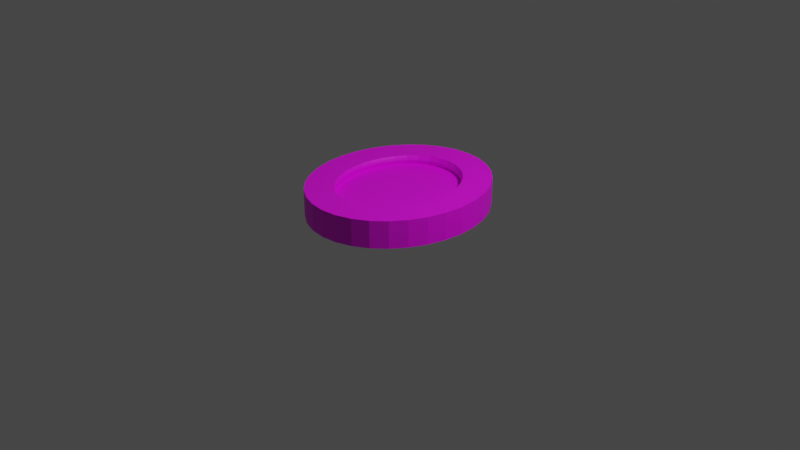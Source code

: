 # Source: quadroCircular.blend  (saved by Blender 2.92.15; exported with 4.5.12 LTS)
import bpy
from mathutils import Matrix  # noqa: F401  (used for matrix-valued properties, if any)

bpy.ops.wm.read_factory_settings(use_empty=True)
scene = bpy.context.scene
scene.name = 'Scene'

# ---- collections
col_collection = bpy.data.collections.new('Collection'); scene.collection.children.link(col_collection)

# ---- images (referenced by path relative to the original .blend; pixels are not part of the script)
import os
ASSET_DIR = os.environ.get("B2B_ASSET_DIR", "")  # directory of the original .blend (textures are referenced by path, not embedded)
HERE = os.path.dirname(os.path.abspath(__file__))  # packed textures are extracted next to this script under _unpacked/

def load_image(name, relpath, width, height, colorspace="sRGB"):
    """Load a texture the original file referenced (path relative to the .blend, or extracted next to this script)."""
    p = next((c for c in (os.path.join(HERE, relpath), os.path.join(ASSET_DIR, relpath)) if relpath and os.path.exists(c)), "")
    if p:
        img = bpy.data.images.load(p, check_existing=True)
        img.name = name
    else:  # same state as the original file: an image datablock whose file is absent (Cycles renders it pink)
        img = bpy.data.images.new(name, width, height)
        img.source = "FILE"
        img.filepath = "//" + (relpath or name)
    img.colorspace_settings.name = colorspace
    return img
img_cicular_jpg = load_image('cicular.jpg', 'cicular.jpg', 1024, 1024, 'sRGB')

# ---- materials (node trees are filled in below, after node groups)
mat_material_001 = bpy.data.materials.new('Material.001')
mat_material_001.use_transparent_shadow = False

# ---- material node trees
mat_material_001.use_nodes = True; mat_material_001.node_tree.nodes.clear()
_N = mat_material_001.node_tree.nodes; _L = mat_material_001.node_tree.links
n0 = _N.new('ShaderNodeBsdfPrincipled'); n0.name = 'Principled BSDF'; n0.location = (10, 300)
n0.distribution = 'GGX'
n0.subsurface_method = 'BURLEY'
n0.inputs[3].default_value = 1.45
n0.inputs[27].default_value = (0.0, 0.0, 0.0, 1.0)
n0.inputs[28].default_value = 1.0
n1 = _N.new('ShaderNodeOutputMaterial'); n1.name = 'Material Output'; n1.location = (300, 300)
n2 = _N.new('ShaderNodeTexImage'); n2.name = 'Image Texture'; n2.location = (-280, 275)
n2.image = img_cicular_jpg
_L.new(n0.outputs[0], n1.inputs[0])
_L.new(n2.outputs[0], n0.inputs[0])
n1.is_active_output = True

# ---- world
world_world = bpy.data.worlds.new('World'); scene.world = world_world
world_world.use_nodes = True; world_world.node_tree.nodes.clear()
_N = world_world.node_tree.nodes; _L = world_world.node_tree.links
n0 = _N.new('ShaderNodeOutputWorld'); n0.name = 'World Output'; n0.location = (300, 300)
n1 = _N.new('ShaderNodeBackground'); n1.name = 'Background'; n1.location = (10, 300)
n1.inputs[0].default_value = (0.05088, 0.05088, 0.05088, 1.0)
_L.new(n1.outputs[0], n0.inputs[0])
n0.is_active_output = True
world_world.color = (0.05088, 0.05088, 0.05088)
world_world.use_sun_shadow = False
world_world.sun_shadow_jitter_overblur = 0.0

# ---- cameras
cam_camera = bpy.data.cameras.new('Camera')
cam_camera.clip_end = 100.0
cam_camera.ortho_scale = 7.314

# ---- lights
light_light = bpy.data.lights.new('Light', 'POINT')
light_light.transmission_factor = 0.0
light_light.energy = 1000.0
light_light.shadow_soft_size = 0.1
light_light.shadow_maximum_resolution = 0.006
light_light.use_absolute_resolution = True

# ---- meshes
me_cylinder_001 = bpy.data.meshes.new('Cylinder.001')
me_cylinder_001.from_pydata([(1.005e-08, 1.0, 0.142), (1.005e-08, 1.0, 0.429), (0.1684, 0.9808, 0.142), (0.1684, 0.9808, 0.429), (0.3304, 0.9239, 0.142), (0.3304, 0.9239, 0.429), (0.4797, 0.8315, 0.142), (0.4797, 0.8315, 0.429), (0.6105, 0.7071, 0.142), (0.6105, 0.7071, 0.429), (0.7179, 0.5556, 0.142), (0.7179, 0.5556, 0.429), (0.7977, 0.3827, 0.142), (0.7977, 0.3827, 0.429), (0.8468, 0.1951, 0.142), (0.8468, 0.1951, 0.429), (0.8634, 7.55e-08, 0.142), (0.8634, 7.55e-08, 0.429), (0.8468, -0.1951, 0.142), (0.8468, -0.1951, 0.429), (0.7977, -0.3827, 0.142), (0.7977, -0.3827, 0.429), (0.7179, -0.5556, 0.142), (0.7179, -0.5556, 0.429), (0.6105, -0.7071, 0.142), (0.6105, -0.7071, 0.429), (0.4797, -0.8315, 0.142), (0.4797, -0.8315, 0.429), (0.3304, -0.9239, 0.142), (0.3304, -0.9239, 0.429), (0.1684, -0.9808, 0.142), (0.1684, -0.9808, 0.429), (-2.713e-07, -1.0, 0.142), (-2.713e-07, -1.0, 0.429), (-0.1684, -0.9808, 0.142), (-0.1684, -0.9808, 0.429), (-0.3304, -0.9239, 0.142), (-0.3304, -0.9239, 0.429), (-0.4797, -0.8315, 0.142), (-0.4797, -0.8315, 0.429), (-0.6105, -0.7071, 0.142), (-0.6105, -0.7071, 0.429), (-0.7179, -0.5556, 0.142), (-0.7179, -0.5556, 0.429), (-0.7977, -0.3827, 0.142), (-0.7977, -0.3827, 0.429), (-0.8468, -0.1951, 0.142), (-0.8468, -0.1951, 0.429), (-0.8634, 9.656e-07, 0.142), (-0.8634, 9.656e-07, 0.429), (-0.8468, 0.1951, 0.142), (-0.8468, 0.1951, 0.429), (-0.7977, 0.3827, 0.142), (-0.7977, 0.3827, 0.429), (-0.7179, 0.5556, 0.142), (-0.7179, 0.5556, 0.429), (-0.6105, 0.7071, 0.142), (-0.6105, 0.7071, 0.429), (-0.4797, 0.8315, 0.142), (-0.4797, 0.8315, 0.429), (-0.3304, 0.9239, 0.142), (-0.3304, 0.9239, 0.429), (-0.1684, 0.9808, 0.142), (-0.1684, 0.9808, 0.429), (4.321e-08, 0.6992, 0.429), (0.1112, 0.6858, 0.429), (0.218, 0.646, 0.429), (0.3165, 0.5814, 0.429), (0.4029, 0.4944, 0.429), (0.4737, 0.3885, 0.429), (0.5264, 0.2676, 0.429), (0.5588, 0.1364, 0.429), (0.5698, 1.407e-07, 0.429), (0.5588, -0.1364, 0.429), (0.5264, -0.2676, 0.429), (0.4737, -0.3885, 0.429), (0.4029, -0.4944, 0.429), (0.3165, -0.5814, 0.429), (0.218, -0.646, 0.429), (0.1112, -0.6858, 0.429), (-1.424e-07, -0.6992, 0.429), (-0.1112, -0.6858, 0.429), (-0.218, -0.646, 0.429), (-0.3165, -0.5814, 0.429), (-0.4029, -0.4944, 0.429), (-0.4737, -0.3885, 0.429), (-0.5264, -0.2676, 0.429), (-0.5588, -0.1364, 0.429), (-0.5698, 7.631e-07, 0.429), (-0.5588, 0.1364, 0.429), (-0.5264, 0.2676, 0.429), (-0.4737, 0.3885, 0.429), (-0.4029, 0.4944, 0.429), (-0.3165, 0.5814, 0.429), (-0.218, 0.646, 0.429), (-0.1112, 0.6858, 0.429), (0.1101, 0.6741, 0.335), (4.295e-08, 0.6873, 0.335), (0.216, 0.635, 0.335), (0.3135, 0.5715, 0.335), (0.399, 0.486, 0.335), (0.4692, 0.3819, 0.335), (0.5214, 0.263, 0.335), (0.5535, 0.1341, 0.335), (0.5643, 1.437e-07, 0.335), (0.5535, -0.1341, 0.335), (0.5214, -0.263, 0.335), (0.4692, -0.3819, 0.335), (0.399, -0.486, 0.335), (0.3135, -0.5715, 0.335), (0.216, -0.635, 0.335), (0.1101, -0.6741, 0.335), (-1.409e-07, -0.6873, 0.335), (-0.1101, -0.6741, 0.335), (-0.216, -0.635, 0.335), (-0.3135, -0.5715, 0.335), (-0.399, -0.486, 0.335), (-0.4692, -0.3819, 0.335), (-0.5214, -0.263, 0.335), (-0.5535, -0.1341, 0.335), (-0.5643, 7.555e-07, 0.335), (-0.5535, 0.1341, 0.335), (-0.5214, 0.263, 0.335), (-0.4692, 0.3819, 0.335), (-0.399, 0.486, 0.335), (-0.3135, 0.5715, 0.335), (-0.216, 0.635, 0.335), (-0.1101, 0.6741, 0.335), (-0.3073, 0.5622, 0.382), (-0.2116, 0.6247, 0.382), (-1.36e-07, -0.6762, 0.382), (-0.1079, -0.6632, 0.382), (0.3073, 0.5622, 0.382), (0.3911, 0.4781, 0.382), (-0.1079, 0.6632, 0.382), (-0.2116, -0.6247, 0.382), (0.4598, 0.3757, 0.382), (4.422e-08, 0.6762, 0.382), (-0.3073, -0.5622, 0.382), (0.5109, 0.2588, 0.382), (-0.3911, -0.4781, 0.382), (0.5424, 0.1319, 0.382), (-0.4598, -0.3757, 0.382), (0.553, 1.464e-07, 0.382), (-0.5109, -0.2588, 0.382), (0.5424, -0.1319, 0.382), (-0.5424, -0.1319, 0.382), (0.5109, -0.2588, 0.382), (-0.553, 7.482e-07, 0.382), (0.4598, -0.3757, 0.382), (-0.5424, 0.1319, 0.382), (0.3911, -0.4781, 0.382), (-0.5109, 0.2588, 0.382), (0.3073, -0.5622, 0.382), (-0.4598, 0.3757, 0.382), (0.2116, -0.6247, 0.382), (0.1079, 0.6632, 0.382), (-0.3911, 0.4781, 0.382), (0.1079, -0.6632, 0.382), (0.2116, 0.6247, 0.382), (-0.214, 0.6353, 0.4055), (-0.1091, -0.6745, 0.4055), (0.3954, 0.4863, 0.4055), (-0.1091, 0.6745, 0.4055), (-0.214, -0.6353, 0.4055), (0.465, 0.3821, 0.4055), (4.39e-08, 0.6877, 0.4055), (-0.3107, -0.5718, 0.4055), (0.5167, 0.2632, 0.4055), (-0.3954, -0.4863, 0.4055), (0.5485, 0.1342, 0.4055), (-0.465, -0.3821, 0.4055), (0.5592, 1.436e-07, 0.4055), (-0.5167, -0.2632, 0.4055), (0.5485, -0.1342, 0.4055), (-0.5485, -0.1342, 0.4055), (0.5167, -0.2632, 0.4055), (-0.5592, 7.557e-07, 0.4055), (0.465, -0.3821, 0.4055), (-0.5485, 0.1342, 0.4055), (0.3954, -0.4863, 0.4055), (-0.5167, 0.2632, 0.4055), (0.3107, -0.5718, 0.4055), (-0.465, 0.3821, 0.4055), (0.214, -0.6353, 0.4055), (0.1091, 0.6745, 0.4055), (-0.3954, 0.4863, 0.4055), (0.1091, -0.6745, 0.4055), (0.214, 0.6353, 0.4055), (-0.3107, 0.5718, 0.4055), (-1.383e-07, -0.6877, 0.4055), (0.3107, 0.5718, 0.4055)], [], [(0, 1, 3, 2), (2, 3, 5, 4), (4, 5, 7, 6), (6, 7, 9, 8), (8, 9, 11, 10), (10, 11, 13, 12), (12, 13, 15, 14), (14, 15, 17, 16), (16, 17, 19, 18), (18, 19, 21, 20), (20, 21, 23, 22), (22, 23, 25, 24), (24, 25, 27, 26), (26, 27, 29, 28), (28, 29, 31, 30), (30, 31, 33, 32), (32, 33, 35, 34), (34, 35, 37, 36), (36, 37, 39, 38), (38, 39, 41, 40), (40, 41, 43, 42), (42, 43, 45, 44), (44, 45, 47, 46), (46, 47, 49, 48), (48, 49, 51, 50), (50, 51, 53, 52), (52, 53, 55, 54), (54, 55, 57, 56), (56, 57, 59, 58), (58, 59, 61, 60), (5, 3, 65, 66), (60, 61, 63, 62), (62, 63, 1, 0), (0, 2, 4, 6, 8, 10, 12, 14, 16, 18, 20, 22, 24, 26, 28, 30, 32, 34, 36, 38, 40, 42, 44, 46, 48, 50, 52, 54, 56, 58, 60, 62), (129, 128, 125, 126), (23, 21, 74, 75), (41, 39, 83, 84), (59, 57, 92, 93), (15, 13, 70, 71), (33, 31, 79, 80), (51, 49, 88, 89), (7, 5, 66, 67), (25, 23, 75, 76), (43, 41, 84, 85), (61, 59, 93, 94), (17, 15, 71, 72), (35, 33, 80, 81), (53, 51, 89, 90), (9, 7, 67, 68), (27, 25, 76, 77), (45, 43, 85, 86), (63, 61, 94, 95), (19, 17, 72, 73), (37, 35, 81, 82), (55, 53, 90, 91), (11, 9, 68, 69), (29, 27, 77, 78), (47, 45, 86, 87), (3, 1, 64, 65), (1, 63, 95, 64), (21, 19, 73, 74), (39, 37, 82, 83), (57, 55, 91, 92), (13, 11, 69, 70), (31, 29, 78, 79), (49, 47, 87, 88), (96, 97, 127, 126, 125, 124, 123, 122, 121, 120, 119, 118, 117, 116, 115, 114, 113, 112, 111, 110, 109, 108, 107, 106, 105, 104, 103, 102, 101, 100, 99, 98), (131, 130, 112, 113), (133, 132, 99, 100), (134, 129, 126, 127), (135, 131, 113, 114), (136, 133, 100, 101), (137, 134, 127, 97), (138, 135, 114, 115), (139, 136, 101, 102), (140, 138, 115, 116), (141, 139, 102, 103), (142, 140, 116, 117), (143, 141, 103, 104), (144, 142, 117, 118), (145, 143, 104, 105), (146, 144, 118, 119), (147, 145, 105, 106), (148, 146, 119, 120), (149, 147, 106, 107), (150, 148, 120, 121), (151, 149, 107, 108), (152, 150, 121, 122), (153, 151, 108, 109), (154, 152, 122, 123), (155, 153, 109, 110), (156, 137, 97, 96), (157, 154, 123, 124), (158, 155, 110, 111), (159, 156, 96, 98), (128, 157, 124, 125), (130, 158, 111, 112), (132, 159, 98, 99), (191, 188, 159, 132), (190, 187, 158, 130), (189, 186, 157, 128), (188, 185, 156, 159), (187, 184, 155, 158), (186, 183, 154, 157), (185, 166, 137, 156), (184, 182, 153, 155), (183, 181, 152, 154), (182, 180, 151, 153), (181, 179, 150, 152), (180, 178, 149, 151), (179, 177, 148, 150), (178, 176, 147, 149), (177, 175, 146, 148), (176, 174, 145, 147), (175, 173, 144, 146), (174, 172, 143, 145), (173, 171, 142, 144), (172, 170, 141, 143), (171, 169, 140, 142), (170, 168, 139, 141), (169, 167, 138, 140), (168, 165, 136, 139), (167, 164, 135, 138), (166, 163, 134, 137), (165, 162, 133, 136), (164, 161, 131, 135), (163, 160, 129, 134), (162, 191, 132, 133), (161, 190, 130, 131), (160, 189, 128, 129), (94, 93, 189, 160), (81, 80, 190, 161), (68, 67, 191, 162), (95, 94, 160, 163), (82, 81, 161, 164), (69, 68, 162, 165), (64, 95, 163, 166), (83, 82, 164, 167), (70, 69, 165, 168), (84, 83, 167, 169), (71, 70, 168, 170), (85, 84, 169, 171), (72, 71, 170, 172), (86, 85, 171, 173), (73, 72, 172, 174), (87, 86, 173, 175), (74, 73, 174, 176), (88, 87, 175, 177), (75, 74, 176, 178), (89, 88, 177, 179), (76, 75, 178, 180), (90, 89, 179, 181), (77, 76, 180, 182), (91, 90, 181, 183), (78, 77, 182, 184), (65, 64, 166, 185), (92, 91, 183, 186), (79, 78, 184, 187), (66, 65, 185, 188), (93, 92, 186, 189), (80, 79, 187, 190), (67, 66, 188, 191)])
_uv = me_cylinder_001.uv_layers.new(name='UVMap')
_uv.uv.foreach_set('vector', [0.339, 0.2251, 0.3403, 0.2, 0.3481, 0.2038, 0.3444, 0.2276, 0.3444, 0.2276, 0.3481, 0.2038, 0.3555, 0.2113, 0.3496, 0.2329, 0.3496, 0.2329, 0.3555, 0.2113, 0.3621, 0.2222, 0.3543, 0.2408, 0.3543, 0.2408, 0.3621, 0.2222, 0.3677, 0.2361, 0.3583, 0.251, 0.3583, 0.251, 0.3677, 0.2361, 0.372, 0.2523, 0.3616, 0.2632, 0.3616, 0.2632, 0.372, 0.2523, 0.3751, 0.2703, 0.3639, 0.2768, 0.3639, 0.2768, 0.3751, 0.2703, 0.3766, 0.2895, 0.365, 0.2915, 0.365, 0.2915, 0.3766, 0.2895, 0.3766, 0.3091, 0.3651, 0.3066, 0.3651, 0.3066, 0.3766, 0.3091, 0.375, 0.3285, 0.3639, 0.3215, 0.3639, 0.3215, 0.375, 0.3285, 0.372, 0.3469, 0.3615, 0.3355, 0.3615, 0.3355, 0.372, 0.3469, 0.3675, 0.3637, 0.3582, 0.3481, 0.3582, 0.3481, 0.3675, 0.3637, 0.3618, 0.3781, 0.3539, 0.3589, 0.3539, 0.3589, 0.3618, 0.3781, 0.3551, 0.3896, 0.3491, 0.3674, 0.3491, 0.3674, 0.3551, 0.3896, 0.3475, 0.3976, 0.3438, 0.3733, 0.3438, 0.3733, 0.3475, 0.3976, 0.3396, 0.4017, 0.3383, 0.3765, 0.3383, 0.3765, 0.3396, 0.4017, 0.3315, 0.4019, 0.3328, 0.3768, 0.3328, 0.3768, 0.3315, 0.4019, 0.3236, 0.3981, 0.3273, 0.3743, 0.3273, 0.3743, 0.3236, 0.3981, 0.3163, 0.3905, 0.3222, 0.3689, 0.3222, 0.3689, 0.3163, 0.3905, 0.3097, 0.3797, 0.3175, 0.3611, 0.3175, 0.3611, 0.3097, 0.3797, 0.3041, 0.3658, 0.3134, 0.3509, 0.3134, 0.3509, 0.3041, 0.3658, 0.2997, 0.3496, 0.3102, 0.3387, 0.3102, 0.3387, 0.2997, 0.3496, 0.2967, 0.3316, 0.3079, 0.325, 0.3079, 0.325, 0.2967, 0.3316, 0.2952, 0.3124, 0.3067, 0.3104, 0.3067, 0.3104, 0.2952, 0.3124, 0.2952, 0.2928, 0.3067, 0.2953, 0.3067, 0.2953, 0.2952, 0.2928, 0.2967, 0.2734, 0.3079, 0.2804, 0.3079, 0.2804, 0.2967, 0.2734, 0.2998, 0.255, 0.3103, 0.2664, 0.3103, 0.2664, 0.2998, 0.255, 0.3042, 0.2382, 0.3136, 0.2537, 0.3136, 0.2537, 0.3042, 0.2382, 0.3099, 0.2238, 0.3178, 0.243, 0.3178, 0.243, 0.3099, 0.2238, 0.3167, 0.2123, 0.3227, 0.2345, 0.3227, 0.2345, 0.3167, 0.2123, 0.3242, 0.2043, 0.3279, 0.2286, 0.1011, 0.2128, 0.1298, 0.1899, 0.1404, 0.3052, 0.1215, 0.3211, 0.3279, 0.2286, 0.3242, 0.2043, 0.3322, 0.2002, 0.3334, 0.2254, 0.3334, 0.2254, 0.3322, 0.2002, 0.3403, 0.2, 0.339, 0.2251, 0.4964, 0.1891, 0.5038, 0.1924, 0.5107, 0.1992, 0.5169, 0.2094, 0.5222, 0.2225, 0.5264, 0.2381, 0.5292, 0.2555, 0.5307, 0.2741, 0.5307, 0.2931, 0.5292, 0.3119, 0.5264, 0.3297, 0.5222, 0.3458, 0.5169, 0.3596, 0.5107, 0.3705, 0.5038, 0.3783, 0.4964, 0.3824, 0.489, 0.3829, 0.4816, 0.3797, 0.4747, 0.3728, 0.4685, 0.3626, 0.4632, 0.3495, 0.4591, 0.3339, 0.4562, 0.3165, 0.4547, 0.2979, 0.4547, 0.2789, 0.4562, 0.2601, 0.4591, 0.2423, 0.4632, 0.2263, 0.4685, 0.2125, 0.4747, 0.2015, 0.4816, 0.1938, 0.489, 0.1896, 0.4751, 0.4605, 0.4899, 0.4883, 0.4841, 0.5, 0.4705, 0.4748, 0.03459, 0.7932, 0.02014, 0.7258, 0.06816, 0.6798, 0.0777, 0.7269, 0.2708, 0.8479, 0.2478, 0.8971, 0.2184, 0.7997, 0.2336, 0.7654, 0.2452, 0.2462, 0.2686, 0.2944, 0.2321, 0.3783, 0.2166, 0.3446, 0.01052, 0.4998, 0.01895, 0.4262, 0.06733, 0.4703, 0.06177, 0.5218, 0.1628, 0.9647, 0.1329, 0.9577, 0.1426, 0.8421, 0.1623, 0.847, 0.3114, 0.494, 0.3147, 0.5703, 0.2625, 0.5713, 0.2603, 0.5179, 0.07475, 0.2494, 0.1011, 0.2128, 0.1215, 0.3211, 0.1041, 0.3468, 0.0539, 0.8521, 0.03459, 0.7932, 0.0777, 0.7269, 0.09046, 0.7682, 0.2897, 0.7883, 0.2708, 0.8479, 0.2336, 0.7654, 0.246, 0.7237, 0.2185, 0.2105, 0.2452, 0.2462, 0.2166, 0.3446, 0.199, 0.3196, 0.007871, 0.5762, 0.01052, 0.4998, 0.06177, 0.5218, 0.06004, 0.5752, 0.1927, 0.9566, 0.1628, 0.9647, 0.1623, 0.847, 0.1821, 0.8413, 0.3024, 0.4207, 0.3114, 0.494, 0.2603, 0.5179, 0.2544, 0.4667, 0.0517, 0.2986, 0.07475, 0.2494, 0.1041, 0.3468, 0.08892, 0.3811, 0.07734, 0.9004, 0.0539, 0.8521, 0.09046, 0.7682, 0.1059, 0.8019, 0.3036, 0.7203, 0.2897, 0.7883, 0.246, 0.7237, 0.2552, 0.6762, 0.1897, 0.1888, 0.2185, 0.2105, 0.199, 0.3196, 0.1799, 0.3044, 0.01112, 0.6525, 0.007871, 0.5762, 0.06004, 0.5752, 0.0622, 0.6286, 0.2214, 0.9338, 0.1927, 0.9566, 0.1821, 0.8413, 0.201, 0.8254, 0.2879, 0.3533, 0.3024, 0.4207, 0.2544, 0.4667, 0.2448, 0.4196, 0.03286, 0.3582, 0.0517, 0.2986, 0.08892, 0.3811, 0.07649, 0.4228, 0.104, 0.936, 0.07734, 0.9004, 0.1059, 0.8019, 0.1235, 0.8269, 0.312, 0.6467, 0.3036, 0.7203, 0.2552, 0.6762, 0.2608, 0.6247, 0.1298, 0.1899, 0.1597, 0.1818, 0.1602, 0.2996, 0.1404, 0.3052, 0.1597, 0.1818, 0.1897, 0.1888, 0.1799, 0.3044, 0.1602, 0.2996, 0.02014, 0.7258, 0.01112, 0.6525, 0.0622, 0.6286, 0.06816, 0.6798, 0.2478, 0.8971, 0.2214, 0.9338, 0.201, 0.8254, 0.2184, 0.7997, 0.2686, 0.2944, 0.2879, 0.3533, 0.2448, 0.4196, 0.2321, 0.3783, 0.01895, 0.4262, 0.03286, 0.3582, 0.07649, 0.4228, 0.06733, 0.4703, 0.1329, 0.9577, 0.104, 0.936, 0.1235, 0.8269, 0.1426, 0.8421, 0.3147, 0.5703, 0.312, 0.6467, 0.2608, 0.6247, 0.2625, 0.5713, 0.764, 0.9585, 0.7325, 0.9613, 0.7017, 0.9469, 0.6726, 0.9158, 0.6464, 0.8693, 0.6242, 0.8091, 0.6067, 0.7375, 0.5946, 0.6573, 0.5885, 0.5716, 0.5885, 0.4837, 0.5946, 0.3968, 0.6067, 0.3145, 0.6242, 0.2398, 0.6464, 0.1756, 0.6726, 0.1244, 0.7017, 0.0882, 0.7325, 0.06829, 0.764, 0.06548, 0.7949, 0.07989, 0.8239, 0.111, 0.8501, 0.1575, 0.8724, 0.2177, 0.8898, 0.2893, 0.9019, 0.3695, 0.908, 0.4552, 0.908, 0.5431, 0.9019, 0.6299, 0.8898, 0.7123, 0.8724, 0.787, 0.8501, 0.8512, 0.8239, 0.9024, 0.7949, 0.9386, 0.4384, 0.9288, 0.4194, 0.9301, 0.4202, 0.9117, 0.4372, 0.9113, 0.3697, 0.4928, 0.3851, 0.4642, 0.3897, 0.4783, 0.3755, 0.5047, 0.4581, 0.4411, 0.4751, 0.4605, 0.4705, 0.4748, 0.4552, 0.4576, 0.4568, 0.9179, 0.4384, 0.9288, 0.4372, 0.9113, 0.4538, 0.9018, 0.3567, 0.5284, 0.3697, 0.4928, 0.3755, 0.5047, 0.3633, 0.5377, 0.4397, 0.431, 0.4581, 0.4411, 0.4552, 0.4576, 0.4388, 0.4493, 0.4738, 0.8979, 0.4568, 0.9179, 0.4538, 0.9018, 0.4693, 0.8839, 0.3464, 0.5694, 0.3567, 0.5284, 0.3633, 0.5377, 0.3536, 0.5762, 0.489, 0.8698, 0.4738, 0.8979, 0.4693, 0.8839, 0.4833, 0.8582, 0.3392, 0.6144, 0.3464, 0.5694, 0.3536, 0.5762, 0.3467, 0.6186, 0.5017, 0.8347, 0.489, 0.8698, 0.4833, 0.8582, 0.4952, 0.8257, 0.3355, 0.6616, 0.3392, 0.6144, 0.3467, 0.6186, 0.343, 0.6631, 0.5115, 0.794, 0.5017, 0.8347, 0.4952, 0.8257, 0.5044, 0.7877, 0.3351, 0.7094, 0.3355, 0.6616, 0.343, 0.6631, 0.3429, 0.7084, 0.518, 0.7496, 0.5115, 0.794, 0.5044, 0.7877, 0.5106, 0.7459, 0.3383, 0.7566, 0.3351, 0.7094, 0.3429, 0.7084, 0.346, 0.7528, 0.521, 0.703, 0.518, 0.7496, 0.5106, 0.7459, 0.5136, 0.7019, 0.3451, 0.8011, 0.3383, 0.7566, 0.346, 0.7528, 0.3523, 0.7946, 0.521, 0.6556, 0.521, 0.703, 0.5136, 0.7019, 0.5132, 0.6568, 0.355, 0.8413, 0.3451, 0.8011, 0.3523, 0.7946, 0.3617, 0.8319, 0.5179, 0.6086, 0.521, 0.6556, 0.5132, 0.6568, 0.5102, 0.6121, 0.3679, 0.8755, 0.355, 0.8413, 0.3617, 0.8319, 0.3736, 0.8633, 0.5116, 0.5638, 0.5179, 0.6086, 0.5102, 0.6121, 0.5043, 0.5699, 0.3833, 0.9024, 0.3679, 0.8755, 0.3736, 0.8633, 0.3877, 0.8876, 0.4207, 0.4325, 0.4397, 0.431, 0.4388, 0.4493, 0.422, 0.45, 0.5022, 0.5232, 0.5116, 0.5638, 0.5043, 0.5699, 0.4955, 0.5321, 0.4007, 0.9209, 0.3833, 0.9024, 0.3877, 0.8876, 0.4034, 0.904, 0.4022, 0.4438, 0.4207, 0.4325, 0.422, 0.45, 0.4053, 0.4599, 0.4899, 0.4883, 0.5022, 0.5232, 0.4955, 0.5321, 0.4841, 0.5, 0.4194, 0.9301, 0.4007, 0.9209, 0.4034, 0.904, 0.4202, 0.9117, 0.3851, 0.4642, 0.4022, 0.4438, 0.4053, 0.4599, 0.3897, 0.4783, 0.3831, 0.4556, 0.401, 0.4343, 0.4022, 0.4438, 0.3851, 0.4642, 0.419, 0.9403, 0.3994, 0.9307, 0.4007, 0.9209, 0.4194, 0.9301, 0.4927, 0.4807, 0.5055, 0.5171, 0.5022, 0.5232, 0.4899, 0.4883, 0.401, 0.4343, 0.4202, 0.4224, 0.4207, 0.4325, 0.4022, 0.4438, 0.3994, 0.9307, 0.3813, 0.9114, 0.3833, 0.9024, 0.4007, 0.9209, 0.5055, 0.5171, 0.5153, 0.5593, 0.5116, 0.5638, 0.5022, 0.5232, 0.4202, 0.4224, 0.4401, 0.4209, 0.4397, 0.431, 0.4207, 0.4325, 0.3813, 0.9114, 0.3653, 0.8833, 0.3679, 0.8755, 0.3833, 0.9024, 0.5153, 0.5593, 0.5218, 0.6058, 0.5179, 0.6086, 0.5116, 0.5638, 0.3653, 0.8833, 0.3518, 0.8477, 0.355, 0.8413, 0.3679, 0.8755, 0.5218, 0.6058, 0.525, 0.6546, 0.521, 0.6556, 0.5179, 0.6086, 0.3518, 0.8477, 0.3414, 0.8059, 0.3451, 0.8011, 0.355, 0.8413, 0.525, 0.6546, 0.525, 0.7036, 0.521, 0.703, 0.521, 0.6556, 0.3414, 0.8059, 0.3344, 0.7595, 0.3383, 0.7566, 0.3451, 0.8011, 0.525, 0.7036, 0.5218, 0.752, 0.518, 0.7496, 0.521, 0.703, 0.3344, 0.7595, 0.3311, 0.7105, 0.3351, 0.7094, 0.3383, 0.7566, 0.5218, 0.752, 0.515, 0.7983, 0.5115, 0.794, 0.518, 0.7496, 0.3311, 0.7105, 0.3315, 0.6607, 0.3355, 0.6616, 0.3351, 0.7094, 0.515, 0.7983, 0.5048, 0.8406, 0.5017, 0.8347, 0.5115, 0.794, 0.3315, 0.6607, 0.3354, 0.6117, 0.3392, 0.6144, 0.3355, 0.6616, 0.5048, 0.8406, 0.4916, 0.8772, 0.489, 0.8698, 0.5017, 0.8347, 0.3354, 0.6117, 0.3428, 0.565, 0.3464, 0.5694, 0.3392, 0.6144, 0.4916, 0.8772, 0.4758, 0.9065, 0.4738, 0.8979, 0.489, 0.8698, 0.3428, 0.565, 0.3535, 0.5223, 0.3567, 0.5284, 0.3464, 0.5694, 0.4758, 0.9065, 0.458, 0.9273, 0.4568, 0.9179, 0.4738, 0.8979, 0.4401, 0.4209, 0.4595, 0.4314, 0.4581, 0.4411, 0.4397, 0.431, 0.3535, 0.5223, 0.3671, 0.4854, 0.3697, 0.4928, 0.3567, 0.5284, 0.458, 0.9273, 0.4388, 0.9388, 0.4384, 0.9288, 0.4568, 0.9179, 0.4595, 0.4314, 0.4772, 0.4517, 0.4751, 0.4605, 0.4581, 0.4411, 0.3671, 0.4854, 0.3831, 0.4556, 0.3851, 0.4642, 0.3697, 0.4928, 0.4388, 0.9388, 0.419, 0.9403, 0.4194, 0.9301, 0.4384, 0.9288, 0.4772, 0.4517, 0.4927, 0.4807, 0.4899, 0.4883, 0.4751, 0.4605, 0.4796, 0.4429, 0.4958, 0.4733, 0.4927, 0.4807, 0.4772, 0.4517, 0.4394, 0.9493, 0.4185, 0.9509, 0.419, 0.9403, 0.4388, 0.9388, 0.364, 0.4779, 0.3807, 0.4468, 0.3831, 0.4556, 0.3671, 0.4854, 0.461, 0.4214, 0.4796, 0.4429, 0.4772, 0.4517, 0.4595, 0.4314, 0.4595, 0.9371, 0.4394, 0.9493, 0.4388, 0.9388, 0.458, 0.9273, 0.3499, 0.5163, 0.364, 0.4779, 0.3671, 0.4854, 0.3535, 0.5223, 0.4406, 0.4104, 0.461, 0.4214, 0.4595, 0.4314, 0.4401, 0.4209, 0.4781, 0.9152, 0.4595, 0.9371, 0.458, 0.9273, 0.4758, 0.9065, 0.3388, 0.5606, 0.3499, 0.5163, 0.3535, 0.5223, 0.3428, 0.565, 0.4946, 0.8845, 0.4781, 0.9152, 0.4758, 0.9065, 0.4916, 0.8772, 0.3311, 0.6091, 0.3388, 0.5606, 0.3428, 0.565, 0.3354, 0.6117, 0.5084, 0.8464, 0.4946, 0.8845, 0.4916, 0.8772, 0.5048, 0.8406, 0.3271, 0.6598, 0.3311, 0.6091, 0.3354, 0.6117, 0.3315, 0.6607, 0.519, 0.8024, 0.5084, 0.8464, 0.5048, 0.8406, 0.515, 0.7983, 0.3267, 0.7113, 0.3271, 0.6598, 0.3315, 0.6607, 0.3311, 0.7105, 0.526, 0.7543, 0.519, 0.8024, 0.515, 0.7983, 0.5218, 0.752, 0.3302, 0.7622, 0.3267, 0.7113, 0.3311, 0.7105, 0.3344, 0.7595, 0.5293, 0.7043, 0.526, 0.7543, 0.5218, 0.752, 0.525, 0.7036, 0.3374, 0.8103, 0.3302, 0.7622, 0.3344, 0.7595, 0.3414, 0.8059, 0.5293, 0.6537, 0.5293, 0.7043, 0.525, 0.7036, 0.525, 0.6546, 0.3482, 0.8539, 0.3374, 0.8103, 0.3414, 0.8059, 0.3518, 0.8477, 0.526, 0.6033, 0.5293, 0.6537, 0.525, 0.6546, 0.5218, 0.6058, 0.3622, 0.8911, 0.3482, 0.8539, 0.3518, 0.8477, 0.3653, 0.8833, 0.5193, 0.5551, 0.526, 0.6033, 0.5218, 0.6058, 0.5153, 0.5593, 0.379, 0.9205, 0.3622, 0.8911, 0.3653, 0.8833, 0.3813, 0.9114, 0.4196, 0.4119, 0.4406, 0.4104, 0.4401, 0.4209, 0.4202, 0.4224, 0.5092, 0.5112, 0.5193, 0.5551, 0.5153, 0.5593, 0.5055, 0.5171, 0.398, 0.9408, 0.379, 0.9205, 0.3813, 0.9114, 0.3994, 0.9307, 0.3994, 0.4244, 0.4196, 0.4119, 0.4202, 0.4224, 0.401, 0.4343, 0.4958, 0.4733, 0.5092, 0.5112, 0.5055, 0.5171, 0.4927, 0.4807, 0.4185, 0.9509, 0.398, 0.9408, 0.3994, 0.9307, 0.419, 0.9403, 0.3807, 0.4468, 0.3994, 0.4244, 0.401, 0.4343, 0.3831, 0.4556])
me_cylinder_001.materials.append(mat_material_001)
me_cylinder_001.use_remesh_fix_poles = True
me_cylinder_001.use_remesh_preserve_attributes = False
me_cylinder_001.use_mirror_vertex_groups = False
me_cylinder_001.update()

# ---- objects
ob_light = bpy.data.objects.new('Light', light_light)
ob_camera = bpy.data.objects.new('Camera', cam_camera)
ob_cylinder = bpy.data.objects.new('Cylinder', me_cylinder_001)

# ---- transforms, parenting, visibility, modifiers, constraints
ob_light.location = (4.076, 1.005, 5.904)
ob_light.rotation_euler = (0.6503, 0.05522, 1.866)
ob_light.lock_rotations_4d = False
ob_light.empty_display_type = 'ARROWS'
ob_light.color = (0.0, 0.0, 0.0, 0.0)
ob_light.lineart.crease_threshold = 0.0
ob_camera.location = (7.359, -6.926, 4.958)
ob_camera.rotation_euler = (1.109, 0.0, 0.8149)
ob_camera.lock_rotations_4d = False
ob_camera.empty_display_type = 'ARROWS'
ob_camera.color = (0.0, 0.0, 0.0, 0.0)
ob_camera.display_type = 'WIRE'
ob_camera.lineart.crease_threshold = 0.0
ob_cylinder.location = (0.0, 0.0, 0.0)
ob_cylinder.lineart.crease_threshold = 0.0

# ---- collection membership
col_collection.objects.link(ob_light)
col_collection.objects.link(ob_camera)
col_collection.objects.link(ob_cylinder)

# ---- scene / render settings (as saved in the file)
scene.camera = ob_camera
scene.frame_start = 1; scene.frame_end = 250; scene.frame_set(1)
scene.render.engine = 'BLENDER_EEVEE_NEXT'
scene.cycles.use_denoising = False
scene.cycles.samples = 128
scene.cycles.sampling_pattern = 'TABULATED_SOBOL'
scene.cycles.use_adaptive_sampling = False
scene.cycles.use_light_tree = False
scene.view_settings.view_transform = 'Filmic'
bpy.context.view_layer.update()
